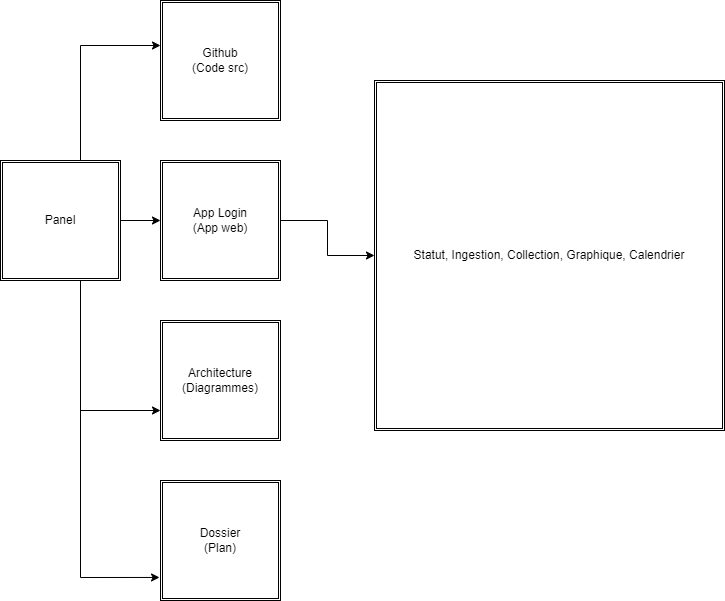

The diagram above was exported from draw.io. Its source (the exported page's mxGraphModel, read from the mxfile embedded in the PNG):
<mxGraphModel dx="1434" dy="772" grid="1" gridSize="10" guides="1" tooltips="1" connect="1" arrows="1" fold="1" page="1" pageScale="1" pageWidth="827" pageHeight="1169" math="0" shadow="0">
  <root>
    <mxCell id="0" />
    <mxCell id="1" parent="0" />
    <mxCell id="4Ekl14SvdqfZsyujXtsc-52" style="edgeStyle=orthogonalEdgeStyle;rounded=0;orthogonalLoop=1;jettySize=auto;html=1;" edge="1" parent="1" source="4Ekl14SvdqfZsyujXtsc-47" target="4Ekl14SvdqfZsyujXtsc-48">
      <mxGeometry relative="1" as="geometry" />
    </mxCell>
    <mxCell id="4Ekl14SvdqfZsyujXtsc-53" style="edgeStyle=orthogonalEdgeStyle;rounded=0;orthogonalLoop=1;jettySize=auto;html=1;entryX=0;entryY=0.375;entryDx=0;entryDy=0;entryPerimeter=0;" edge="1" parent="1" source="4Ekl14SvdqfZsyujXtsc-47" target="4Ekl14SvdqfZsyujXtsc-50">
      <mxGeometry relative="1" as="geometry">
        <mxPoint x="130" y="110" as="targetPoint" />
        <Array as="points">
          <mxPoint x="120" y="125" />
        </Array>
      </mxGeometry>
    </mxCell>
    <mxCell id="4Ekl14SvdqfZsyujXtsc-54" style="edgeStyle=orthogonalEdgeStyle;rounded=0;orthogonalLoop=1;jettySize=auto;html=1;entryX=0;entryY=0.75;entryDx=0;entryDy=0;" edge="1" parent="1" source="4Ekl14SvdqfZsyujXtsc-47" target="4Ekl14SvdqfZsyujXtsc-49">
      <mxGeometry relative="1" as="geometry">
        <mxPoint x="100" y="510" as="targetPoint" />
        <Array as="points">
          <mxPoint x="120" y="490" />
        </Array>
      </mxGeometry>
    </mxCell>
    <mxCell id="4Ekl14SvdqfZsyujXtsc-47" value="Panel" style="shape=ext;double=1;whiteSpace=wrap;html=1;aspect=fixed;" vertex="1" parent="1">
      <mxGeometry x="40" y="240" width="120" height="120" as="geometry" />
    </mxCell>
    <mxCell id="4Ekl14SvdqfZsyujXtsc-58" style="edgeStyle=orthogonalEdgeStyle;rounded=0;orthogonalLoop=1;jettySize=auto;html=1;" edge="1" parent="1" source="4Ekl14SvdqfZsyujXtsc-48" target="4Ekl14SvdqfZsyujXtsc-56">
      <mxGeometry relative="1" as="geometry" />
    </mxCell>
    <mxCell id="4Ekl14SvdqfZsyujXtsc-48" value="App Login&lt;div&gt;(App web)&lt;/div&gt;" style="shape=ext;double=1;whiteSpace=wrap;html=1;aspect=fixed;" vertex="1" parent="1">
      <mxGeometry x="200" y="240" width="120" height="120" as="geometry" />
    </mxCell>
    <mxCell id="4Ekl14SvdqfZsyujXtsc-49" value="Architecture&lt;div&gt;(Diagrammes)&lt;/div&gt;" style="shape=ext;double=1;whiteSpace=wrap;html=1;aspect=fixed;" vertex="1" parent="1">
      <mxGeometry x="200" y="400" width="120" height="120" as="geometry" />
    </mxCell>
    <mxCell id="4Ekl14SvdqfZsyujXtsc-50" value="Github&lt;div&gt;(Code src)&lt;/div&gt;" style="shape=ext;double=1;whiteSpace=wrap;html=1;aspect=fixed;" vertex="1" parent="1">
      <mxGeometry x="200" y="80" width="120" height="120" as="geometry" />
    </mxCell>
    <mxCell id="4Ekl14SvdqfZsyujXtsc-51" value="Dossier&lt;div&gt;(Plan)&lt;/div&gt;" style="shape=ext;double=1;whiteSpace=wrap;html=1;aspect=fixed;" vertex="1" parent="1">
      <mxGeometry x="200" y="560" width="120" height="120" as="geometry" />
    </mxCell>
    <mxCell id="4Ekl14SvdqfZsyujXtsc-55" style="edgeStyle=orthogonalEdgeStyle;rounded=0;orthogonalLoop=1;jettySize=auto;html=1;entryX=-0.008;entryY=0.808;entryDx=0;entryDy=0;entryPerimeter=0;" edge="1" parent="1" source="4Ekl14SvdqfZsyujXtsc-47" target="4Ekl14SvdqfZsyujXtsc-51">
      <mxGeometry relative="1" as="geometry">
        <Array as="points">
          <mxPoint x="120" y="657" />
        </Array>
      </mxGeometry>
    </mxCell>
    <mxCell id="4Ekl14SvdqfZsyujXtsc-56" value="Statut, Ingestion, Collection, Graphique, Calendrier" style="shape=ext;double=1;whiteSpace=wrap;html=1;aspect=fixed;" vertex="1" parent="1">
      <mxGeometry x="414" y="160" width="350" height="350" as="geometry" />
    </mxCell>
  </root>
</mxGraphModel>